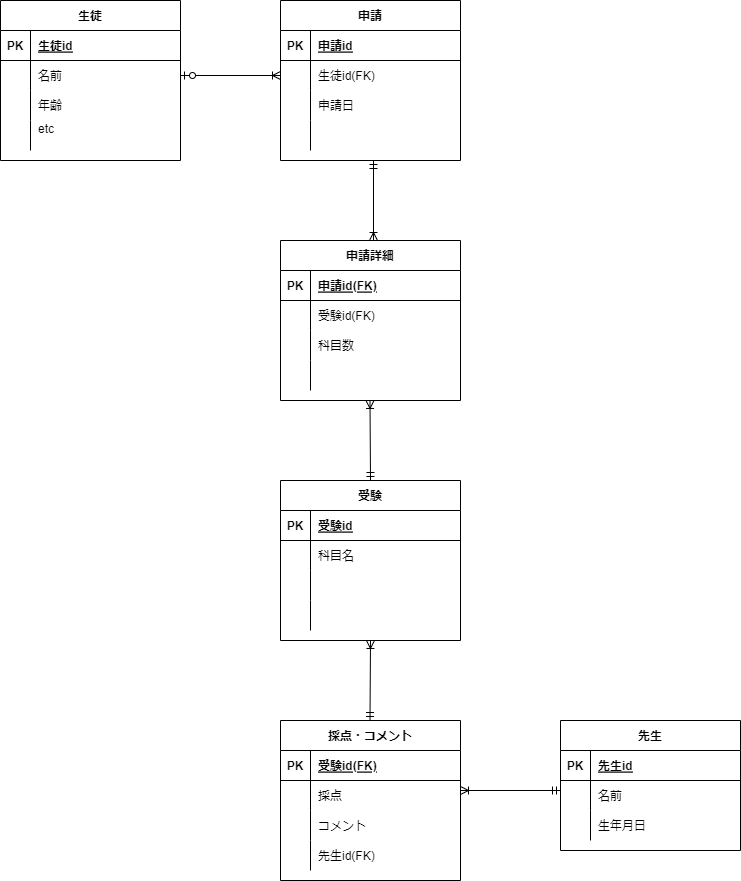

The diagram above was exported from draw.io. Its source (the exported page's mxGraphModel, read from the mxfile embedded in the PNG):
<mxGraphModel dx="791" dy="770" grid="1" gridSize="10" guides="1" tooltips="1" connect="1" arrows="1" fold="1" page="1" pageScale="1" pageWidth="827" pageHeight="1169" math="0" shadow="0">
  <root>
    <mxCell id="0" />
    <mxCell id="1" parent="0" />
    <mxCell id="2" value="生徒" style="shape=table;startSize=30;container=1;collapsible=1;childLayout=tableLayout;fixedRows=1;rowLines=0;fontStyle=1;align=center;resizeLast=1;" parent="1" vertex="1">
      <mxGeometry x="40" y="40" width="180" height="160" as="geometry" />
    </mxCell>
    <mxCell id="3" value="" style="shape=partialRectangle;collapsible=0;dropTarget=0;pointerEvents=0;fillColor=none;top=0;left=0;bottom=1;right=0;points=[[0,0.5],[1,0.5]];portConstraint=eastwest;" parent="2" vertex="1">
      <mxGeometry y="30" width="180" height="30" as="geometry" />
    </mxCell>
    <mxCell id="4" value="PK" style="shape=partialRectangle;connectable=0;fillColor=none;top=0;left=0;bottom=0;right=0;fontStyle=1;overflow=hidden;" parent="3" vertex="1">
      <mxGeometry width="30" height="30" as="geometry">
        <mxRectangle width="30" height="30" as="alternateBounds" />
      </mxGeometry>
    </mxCell>
    <mxCell id="5" value="生徒id" style="shape=partialRectangle;connectable=0;fillColor=none;top=0;left=0;bottom=0;right=0;align=left;spacingLeft=6;fontStyle=5;overflow=hidden;" parent="3" vertex="1">
      <mxGeometry x="30" width="150" height="30" as="geometry">
        <mxRectangle width="150" height="30" as="alternateBounds" />
      </mxGeometry>
    </mxCell>
    <mxCell id="6" value="" style="shape=partialRectangle;collapsible=0;dropTarget=0;pointerEvents=0;fillColor=none;top=0;left=0;bottom=0;right=0;points=[[0,0.5],[1,0.5]];portConstraint=eastwest;" parent="2" vertex="1">
      <mxGeometry y="60" width="180" height="30" as="geometry" />
    </mxCell>
    <mxCell id="7" value="" style="shape=partialRectangle;connectable=0;fillColor=none;top=0;left=0;bottom=0;right=0;editable=1;overflow=hidden;" parent="6" vertex="1">
      <mxGeometry width="30" height="30" as="geometry">
        <mxRectangle width="30" height="30" as="alternateBounds" />
      </mxGeometry>
    </mxCell>
    <mxCell id="8" value="名前" style="shape=partialRectangle;connectable=0;fillColor=none;top=0;left=0;bottom=0;right=0;align=left;spacingLeft=6;overflow=hidden;" parent="6" vertex="1">
      <mxGeometry x="30" width="150" height="30" as="geometry">
        <mxRectangle width="150" height="30" as="alternateBounds" />
      </mxGeometry>
    </mxCell>
    <mxCell id="9" value="" style="shape=partialRectangle;collapsible=0;dropTarget=0;pointerEvents=0;fillColor=none;top=0;left=0;bottom=0;right=0;points=[[0,0.5],[1,0.5]];portConstraint=eastwest;" parent="2" vertex="1">
      <mxGeometry y="90" width="180" height="30" as="geometry" />
    </mxCell>
    <mxCell id="10" value="" style="shape=partialRectangle;connectable=0;fillColor=none;top=0;left=0;bottom=0;right=0;editable=1;overflow=hidden;" parent="9" vertex="1">
      <mxGeometry width="30" height="30" as="geometry">
        <mxRectangle width="30" height="30" as="alternateBounds" />
      </mxGeometry>
    </mxCell>
    <mxCell id="11" value="年齢" style="shape=partialRectangle;connectable=0;fillColor=none;top=0;left=0;bottom=0;right=0;align=left;spacingLeft=6;overflow=hidden;" parent="9" vertex="1">
      <mxGeometry x="30" width="150" height="30" as="geometry">
        <mxRectangle width="150" height="30" as="alternateBounds" />
      </mxGeometry>
    </mxCell>
    <mxCell id="12" value="" style="shape=partialRectangle;collapsible=0;dropTarget=0;pointerEvents=0;fillColor=none;top=0;left=0;bottom=0;right=0;points=[[0,0.5],[1,0.5]];portConstraint=eastwest;" parent="2" vertex="1">
      <mxGeometry y="120" width="180" height="30" as="geometry" />
    </mxCell>
    <mxCell id="13" value="" style="shape=partialRectangle;connectable=0;fillColor=none;top=0;left=0;bottom=0;right=0;editable=1;overflow=hidden;" parent="12" vertex="1">
      <mxGeometry width="30" height="30" as="geometry">
        <mxRectangle width="30" height="30" as="alternateBounds" />
      </mxGeometry>
    </mxCell>
    <mxCell id="14" value="etc&#10;" style="shape=partialRectangle;connectable=0;fillColor=none;top=0;left=0;bottom=0;right=0;align=left;spacingLeft=6;overflow=hidden;" parent="12" vertex="1">
      <mxGeometry x="30" width="150" height="30" as="geometry">
        <mxRectangle width="150" height="30" as="alternateBounds" />
      </mxGeometry>
    </mxCell>
    <mxCell id="15" value="受験" style="shape=table;startSize=30;container=1;collapsible=1;childLayout=tableLayout;fixedRows=1;rowLines=0;fontStyle=1;align=center;resizeLast=1;" parent="1" vertex="1">
      <mxGeometry x="320" y="520" width="180" height="160" as="geometry" />
    </mxCell>
    <mxCell id="16" value="" style="shape=partialRectangle;collapsible=0;dropTarget=0;pointerEvents=0;fillColor=none;top=0;left=0;bottom=1;right=0;points=[[0,0.5],[1,0.5]];portConstraint=eastwest;" parent="15" vertex="1">
      <mxGeometry y="30" width="180" height="30" as="geometry" />
    </mxCell>
    <mxCell id="17" value="PK" style="shape=partialRectangle;connectable=0;fillColor=none;top=0;left=0;bottom=0;right=0;fontStyle=1;overflow=hidden;" parent="16" vertex="1">
      <mxGeometry width="30" height="30" as="geometry">
        <mxRectangle width="30" height="30" as="alternateBounds" />
      </mxGeometry>
    </mxCell>
    <mxCell id="18" value="受験id" style="shape=partialRectangle;connectable=0;fillColor=none;top=0;left=0;bottom=0;right=0;align=left;spacingLeft=6;fontStyle=5;overflow=hidden;" parent="16" vertex="1">
      <mxGeometry x="30" width="150" height="30" as="geometry">
        <mxRectangle width="150" height="30" as="alternateBounds" />
      </mxGeometry>
    </mxCell>
    <mxCell id="19" value="" style="shape=partialRectangle;collapsible=0;dropTarget=0;pointerEvents=0;fillColor=none;top=0;left=0;bottom=0;right=0;points=[[0,0.5],[1,0.5]];portConstraint=eastwest;" parent="15" vertex="1">
      <mxGeometry y="60" width="180" height="30" as="geometry" />
    </mxCell>
    <mxCell id="20" value="" style="shape=partialRectangle;connectable=0;fillColor=none;top=0;left=0;bottom=0;right=0;editable=1;overflow=hidden;" parent="19" vertex="1">
      <mxGeometry width="30" height="30" as="geometry">
        <mxRectangle width="30" height="30" as="alternateBounds" />
      </mxGeometry>
    </mxCell>
    <mxCell id="21" value="科目名" style="shape=partialRectangle;connectable=0;fillColor=none;top=0;left=0;bottom=0;right=0;align=left;spacingLeft=6;overflow=hidden;" parent="19" vertex="1">
      <mxGeometry x="30" width="150" height="30" as="geometry">
        <mxRectangle width="150" height="30" as="alternateBounds" />
      </mxGeometry>
    </mxCell>
    <mxCell id="22" value="" style="shape=partialRectangle;collapsible=0;dropTarget=0;pointerEvents=0;fillColor=none;top=0;left=0;bottom=0;right=0;points=[[0,0.5],[1,0.5]];portConstraint=eastwest;" parent="15" vertex="1">
      <mxGeometry y="90" width="180" height="30" as="geometry" />
    </mxCell>
    <mxCell id="23" value="" style="shape=partialRectangle;connectable=0;fillColor=none;top=0;left=0;bottom=0;right=0;editable=1;overflow=hidden;" parent="22" vertex="1">
      <mxGeometry width="30" height="30" as="geometry">
        <mxRectangle width="30" height="30" as="alternateBounds" />
      </mxGeometry>
    </mxCell>
    <mxCell id="24" value="" style="shape=partialRectangle;connectable=0;fillColor=none;top=0;left=0;bottom=0;right=0;align=left;spacingLeft=6;overflow=hidden;" parent="22" vertex="1">
      <mxGeometry x="30" width="150" height="30" as="geometry">
        <mxRectangle width="150" height="30" as="alternateBounds" />
      </mxGeometry>
    </mxCell>
    <mxCell id="25" value="" style="shape=partialRectangle;collapsible=0;dropTarget=0;pointerEvents=0;fillColor=none;top=0;left=0;bottom=0;right=0;points=[[0,0.5],[1,0.5]];portConstraint=eastwest;" parent="15" vertex="1">
      <mxGeometry y="120" width="180" height="30" as="geometry" />
    </mxCell>
    <mxCell id="26" value="" style="shape=partialRectangle;connectable=0;fillColor=none;top=0;left=0;bottom=0;right=0;editable=1;overflow=hidden;" parent="25" vertex="1">
      <mxGeometry width="30" height="30" as="geometry">
        <mxRectangle width="30" height="30" as="alternateBounds" />
      </mxGeometry>
    </mxCell>
    <mxCell id="27" value="" style="shape=partialRectangle;connectable=0;fillColor=none;top=0;left=0;bottom=0;right=0;align=left;spacingLeft=6;overflow=hidden;" parent="25" vertex="1">
      <mxGeometry x="30" width="150" height="30" as="geometry">
        <mxRectangle width="150" height="30" as="alternateBounds" />
      </mxGeometry>
    </mxCell>
    <mxCell id="28" value="先生" style="shape=table;startSize=30;container=1;collapsible=1;childLayout=tableLayout;fixedRows=1;rowLines=0;fontStyle=1;align=center;resizeLast=1;" parent="1" vertex="1">
      <mxGeometry x="600" y="760" width="180" height="130" as="geometry" />
    </mxCell>
    <mxCell id="29" value="" style="shape=partialRectangle;collapsible=0;dropTarget=0;pointerEvents=0;fillColor=none;top=0;left=0;bottom=1;right=0;points=[[0,0.5],[1,0.5]];portConstraint=eastwest;" parent="28" vertex="1">
      <mxGeometry y="30" width="180" height="30" as="geometry" />
    </mxCell>
    <mxCell id="30" value="PK" style="shape=partialRectangle;connectable=0;fillColor=none;top=0;left=0;bottom=0;right=0;fontStyle=1;overflow=hidden;" parent="29" vertex="1">
      <mxGeometry width="30" height="30" as="geometry">
        <mxRectangle width="30" height="30" as="alternateBounds" />
      </mxGeometry>
    </mxCell>
    <mxCell id="31" value="先生id" style="shape=partialRectangle;connectable=0;fillColor=none;top=0;left=0;bottom=0;right=0;align=left;spacingLeft=6;fontStyle=5;overflow=hidden;" parent="29" vertex="1">
      <mxGeometry x="30" width="150" height="30" as="geometry">
        <mxRectangle width="150" height="30" as="alternateBounds" />
      </mxGeometry>
    </mxCell>
    <mxCell id="32" value="" style="shape=partialRectangle;collapsible=0;dropTarget=0;pointerEvents=0;fillColor=none;top=0;left=0;bottom=0;right=0;points=[[0,0.5],[1,0.5]];portConstraint=eastwest;" parent="28" vertex="1">
      <mxGeometry y="60" width="180" height="30" as="geometry" />
    </mxCell>
    <mxCell id="33" value="" style="shape=partialRectangle;connectable=0;fillColor=none;top=0;left=0;bottom=0;right=0;editable=1;overflow=hidden;" parent="32" vertex="1">
      <mxGeometry width="30" height="30" as="geometry">
        <mxRectangle width="30" height="30" as="alternateBounds" />
      </mxGeometry>
    </mxCell>
    <mxCell id="34" value="名前" style="shape=partialRectangle;connectable=0;fillColor=none;top=0;left=0;bottom=0;right=0;align=left;spacingLeft=6;overflow=hidden;" parent="32" vertex="1">
      <mxGeometry x="30" width="150" height="30" as="geometry">
        <mxRectangle width="150" height="30" as="alternateBounds" />
      </mxGeometry>
    </mxCell>
    <mxCell id="35" value="" style="shape=partialRectangle;collapsible=0;dropTarget=0;pointerEvents=0;fillColor=none;top=0;left=0;bottom=0;right=0;points=[[0,0.5],[1,0.5]];portConstraint=eastwest;" parent="28" vertex="1">
      <mxGeometry y="90" width="180" height="30" as="geometry" />
    </mxCell>
    <mxCell id="36" value="" style="shape=partialRectangle;connectable=0;fillColor=none;top=0;left=0;bottom=0;right=0;editable=1;overflow=hidden;" parent="35" vertex="1">
      <mxGeometry width="30" height="30" as="geometry">
        <mxRectangle width="30" height="30" as="alternateBounds" />
      </mxGeometry>
    </mxCell>
    <mxCell id="37" value="生年月日" style="shape=partialRectangle;connectable=0;fillColor=none;top=0;left=0;bottom=0;right=0;align=left;spacingLeft=6;overflow=hidden;" parent="35" vertex="1">
      <mxGeometry x="30" width="150" height="30" as="geometry">
        <mxRectangle width="150" height="30" as="alternateBounds" />
      </mxGeometry>
    </mxCell>
    <mxCell id="41" value="採点・コメント" style="shape=table;startSize=30;container=1;collapsible=1;childLayout=tableLayout;fixedRows=1;rowLines=0;fontStyle=1;align=center;resizeLast=1;" parent="1" vertex="1">
      <mxGeometry x="320" y="760" width="180" height="160" as="geometry" />
    </mxCell>
    <mxCell id="42" value="" style="shape=partialRectangle;collapsible=0;dropTarget=0;pointerEvents=0;fillColor=none;top=0;left=0;bottom=1;right=0;points=[[0,0.5],[1,0.5]];portConstraint=eastwest;" parent="41" vertex="1">
      <mxGeometry y="30" width="180" height="30" as="geometry" />
    </mxCell>
    <mxCell id="43" value="PK" style="shape=partialRectangle;connectable=0;fillColor=none;top=0;left=0;bottom=0;right=0;fontStyle=1;overflow=hidden;" parent="42" vertex="1">
      <mxGeometry width="30" height="30" as="geometry">
        <mxRectangle width="30" height="30" as="alternateBounds" />
      </mxGeometry>
    </mxCell>
    <mxCell id="44" value="受験id(FK)" style="shape=partialRectangle;connectable=0;fillColor=none;top=0;left=0;bottom=0;right=0;align=left;spacingLeft=6;fontStyle=5;overflow=hidden;" parent="42" vertex="1">
      <mxGeometry x="30" width="150" height="30" as="geometry">
        <mxRectangle width="150" height="30" as="alternateBounds" />
      </mxGeometry>
    </mxCell>
    <mxCell id="45" value="" style="shape=partialRectangle;collapsible=0;dropTarget=0;pointerEvents=0;fillColor=none;top=0;left=0;bottom=0;right=0;points=[[0,0.5],[1,0.5]];portConstraint=eastwest;" parent="41" vertex="1">
      <mxGeometry y="60" width="180" height="30" as="geometry" />
    </mxCell>
    <mxCell id="46" value="" style="shape=partialRectangle;connectable=0;fillColor=none;top=0;left=0;bottom=0;right=0;editable=1;overflow=hidden;" parent="45" vertex="1">
      <mxGeometry width="30" height="30" as="geometry">
        <mxRectangle width="30" height="30" as="alternateBounds" />
      </mxGeometry>
    </mxCell>
    <mxCell id="47" value="採点" style="shape=partialRectangle;connectable=0;fillColor=none;top=0;left=0;bottom=0;right=0;align=left;spacingLeft=6;overflow=hidden;" parent="45" vertex="1">
      <mxGeometry x="30" width="150" height="30" as="geometry">
        <mxRectangle width="150" height="30" as="alternateBounds" />
      </mxGeometry>
    </mxCell>
    <mxCell id="48" value="" style="shape=partialRectangle;collapsible=0;dropTarget=0;pointerEvents=0;fillColor=none;top=0;left=0;bottom=0;right=0;points=[[0,0.5],[1,0.5]];portConstraint=eastwest;" parent="41" vertex="1">
      <mxGeometry y="90" width="180" height="30" as="geometry" />
    </mxCell>
    <mxCell id="49" value="" style="shape=partialRectangle;connectable=0;fillColor=none;top=0;left=0;bottom=0;right=0;editable=1;overflow=hidden;" parent="48" vertex="1">
      <mxGeometry width="30" height="30" as="geometry">
        <mxRectangle width="30" height="30" as="alternateBounds" />
      </mxGeometry>
    </mxCell>
    <mxCell id="50" value="コメント" style="shape=partialRectangle;connectable=0;fillColor=none;top=0;left=0;bottom=0;right=0;align=left;spacingLeft=6;overflow=hidden;" parent="48" vertex="1">
      <mxGeometry x="30" width="150" height="30" as="geometry">
        <mxRectangle width="150" height="30" as="alternateBounds" />
      </mxGeometry>
    </mxCell>
    <mxCell id="51" value="" style="shape=partialRectangle;collapsible=0;dropTarget=0;pointerEvents=0;fillColor=none;top=0;left=0;bottom=0;right=0;points=[[0,0.5],[1,0.5]];portConstraint=eastwest;" parent="41" vertex="1">
      <mxGeometry y="120" width="180" height="30" as="geometry" />
    </mxCell>
    <mxCell id="52" value="" style="shape=partialRectangle;connectable=0;fillColor=none;top=0;left=0;bottom=0;right=0;editable=1;overflow=hidden;" parent="51" vertex="1">
      <mxGeometry width="30" height="30" as="geometry">
        <mxRectangle width="30" height="30" as="alternateBounds" />
      </mxGeometry>
    </mxCell>
    <mxCell id="53" value="先生id(FK)" style="shape=partialRectangle;connectable=0;fillColor=none;top=0;left=0;bottom=0;right=0;align=left;spacingLeft=6;overflow=hidden;" parent="51" vertex="1">
      <mxGeometry x="30" width="150" height="30" as="geometry">
        <mxRectangle width="150" height="30" as="alternateBounds" />
      </mxGeometry>
    </mxCell>
    <mxCell id="54" value="申請" style="shape=table;startSize=30;container=1;collapsible=1;childLayout=tableLayout;fixedRows=1;rowLines=0;fontStyle=1;align=center;resizeLast=1;" parent="1" vertex="1">
      <mxGeometry x="320" y="40" width="180" height="160" as="geometry" />
    </mxCell>
    <mxCell id="55" value="" style="shape=partialRectangle;collapsible=0;dropTarget=0;pointerEvents=0;fillColor=none;top=0;left=0;bottom=1;right=0;points=[[0,0.5],[1,0.5]];portConstraint=eastwest;" parent="54" vertex="1">
      <mxGeometry y="30" width="180" height="30" as="geometry" />
    </mxCell>
    <mxCell id="56" value="PK" style="shape=partialRectangle;connectable=0;fillColor=none;top=0;left=0;bottom=0;right=0;fontStyle=1;overflow=hidden;" parent="55" vertex="1">
      <mxGeometry width="30" height="30" as="geometry">
        <mxRectangle width="30" height="30" as="alternateBounds" />
      </mxGeometry>
    </mxCell>
    <mxCell id="57" value="申請id" style="shape=partialRectangle;connectable=0;fillColor=none;top=0;left=0;bottom=0;right=0;align=left;spacingLeft=6;fontStyle=5;overflow=hidden;" parent="55" vertex="1">
      <mxGeometry x="30" width="150" height="30" as="geometry">
        <mxRectangle width="150" height="30" as="alternateBounds" />
      </mxGeometry>
    </mxCell>
    <mxCell id="58" value="" style="shape=partialRectangle;collapsible=0;dropTarget=0;pointerEvents=0;fillColor=none;top=0;left=0;bottom=0;right=0;points=[[0,0.5],[1,0.5]];portConstraint=eastwest;" parent="54" vertex="1">
      <mxGeometry y="60" width="180" height="30" as="geometry" />
    </mxCell>
    <mxCell id="59" value="" style="shape=partialRectangle;connectable=0;fillColor=none;top=0;left=0;bottom=0;right=0;editable=1;overflow=hidden;" parent="58" vertex="1">
      <mxGeometry width="30" height="30" as="geometry">
        <mxRectangle width="30" height="30" as="alternateBounds" />
      </mxGeometry>
    </mxCell>
    <mxCell id="60" value="生徒id(FK)" style="shape=partialRectangle;connectable=0;fillColor=none;top=0;left=0;bottom=0;right=0;align=left;spacingLeft=6;overflow=hidden;" parent="58" vertex="1">
      <mxGeometry x="30" width="150" height="30" as="geometry">
        <mxRectangle width="150" height="30" as="alternateBounds" />
      </mxGeometry>
    </mxCell>
    <mxCell id="61" value="" style="shape=partialRectangle;collapsible=0;dropTarget=0;pointerEvents=0;fillColor=none;top=0;left=0;bottom=0;right=0;points=[[0,0.5],[1,0.5]];portConstraint=eastwest;" parent="54" vertex="1">
      <mxGeometry y="90" width="180" height="30" as="geometry" />
    </mxCell>
    <mxCell id="62" value="" style="shape=partialRectangle;connectable=0;fillColor=none;top=0;left=0;bottom=0;right=0;editable=1;overflow=hidden;" parent="61" vertex="1">
      <mxGeometry width="30" height="30" as="geometry">
        <mxRectangle width="30" height="30" as="alternateBounds" />
      </mxGeometry>
    </mxCell>
    <mxCell id="63" value="申請日" style="shape=partialRectangle;connectable=0;fillColor=none;top=0;left=0;bottom=0;right=0;align=left;spacingLeft=6;overflow=hidden;" parent="61" vertex="1">
      <mxGeometry x="30" width="150" height="30" as="geometry">
        <mxRectangle width="150" height="30" as="alternateBounds" />
      </mxGeometry>
    </mxCell>
    <mxCell id="64" value="" style="shape=partialRectangle;collapsible=0;dropTarget=0;pointerEvents=0;fillColor=none;top=0;left=0;bottom=0;right=0;points=[[0,0.5],[1,0.5]];portConstraint=eastwest;" parent="54" vertex="1">
      <mxGeometry y="120" width="180" height="30" as="geometry" />
    </mxCell>
    <mxCell id="65" value="" style="shape=partialRectangle;connectable=0;fillColor=none;top=0;left=0;bottom=0;right=0;editable=1;overflow=hidden;" parent="64" vertex="1">
      <mxGeometry width="30" height="30" as="geometry">
        <mxRectangle width="30" height="30" as="alternateBounds" />
      </mxGeometry>
    </mxCell>
    <mxCell id="66" value="" style="shape=partialRectangle;connectable=0;fillColor=none;top=0;left=0;bottom=0;right=0;align=left;spacingLeft=6;overflow=hidden;" parent="64" vertex="1">
      <mxGeometry x="30" width="150" height="30" as="geometry">
        <mxRectangle width="150" height="30" as="alternateBounds" />
      </mxGeometry>
    </mxCell>
    <mxCell id="67" value="申請詳細" style="shape=table;startSize=30;container=1;collapsible=1;childLayout=tableLayout;fixedRows=1;rowLines=0;fontStyle=1;align=center;resizeLast=1;" parent="1" vertex="1">
      <mxGeometry x="320" y="280" width="180" height="160" as="geometry" />
    </mxCell>
    <mxCell id="68" value="" style="shape=partialRectangle;collapsible=0;dropTarget=0;pointerEvents=0;fillColor=none;top=0;left=0;bottom=1;right=0;points=[[0,0.5],[1,0.5]];portConstraint=eastwest;" parent="67" vertex="1">
      <mxGeometry y="30" width="180" height="30" as="geometry" />
    </mxCell>
    <mxCell id="69" value="PK" style="shape=partialRectangle;connectable=0;fillColor=none;top=0;left=0;bottom=0;right=0;fontStyle=1;overflow=hidden;" parent="68" vertex="1">
      <mxGeometry width="30" height="30" as="geometry">
        <mxRectangle width="30" height="30" as="alternateBounds" />
      </mxGeometry>
    </mxCell>
    <mxCell id="70" value="申請id(FK)" style="shape=partialRectangle;connectable=0;fillColor=none;top=0;left=0;bottom=0;right=0;align=left;spacingLeft=6;fontStyle=5;overflow=hidden;" parent="68" vertex="1">
      <mxGeometry x="30" width="150" height="30" as="geometry">
        <mxRectangle width="150" height="30" as="alternateBounds" />
      </mxGeometry>
    </mxCell>
    <mxCell id="71" value="" style="shape=partialRectangle;collapsible=0;dropTarget=0;pointerEvents=0;fillColor=none;top=0;left=0;bottom=0;right=0;points=[[0,0.5],[1,0.5]];portConstraint=eastwest;" parent="67" vertex="1">
      <mxGeometry y="60" width="180" height="30" as="geometry" />
    </mxCell>
    <mxCell id="72" value="" style="shape=partialRectangle;connectable=0;fillColor=none;top=0;left=0;bottom=0;right=0;editable=1;overflow=hidden;" parent="71" vertex="1">
      <mxGeometry width="30" height="30" as="geometry">
        <mxRectangle width="30" height="30" as="alternateBounds" />
      </mxGeometry>
    </mxCell>
    <mxCell id="73" value="受験id(FK)" style="shape=partialRectangle;connectable=0;fillColor=none;top=0;left=0;bottom=0;right=0;align=left;spacingLeft=6;overflow=hidden;" parent="71" vertex="1">
      <mxGeometry x="30" width="150" height="30" as="geometry">
        <mxRectangle width="150" height="30" as="alternateBounds" />
      </mxGeometry>
    </mxCell>
    <mxCell id="74" value="" style="shape=partialRectangle;collapsible=0;dropTarget=0;pointerEvents=0;fillColor=none;top=0;left=0;bottom=0;right=0;points=[[0,0.5],[1,0.5]];portConstraint=eastwest;" parent="67" vertex="1">
      <mxGeometry y="90" width="180" height="30" as="geometry" />
    </mxCell>
    <mxCell id="75" value="" style="shape=partialRectangle;connectable=0;fillColor=none;top=0;left=0;bottom=0;right=0;editable=1;overflow=hidden;" parent="74" vertex="1">
      <mxGeometry width="30" height="30" as="geometry">
        <mxRectangle width="30" height="30" as="alternateBounds" />
      </mxGeometry>
    </mxCell>
    <mxCell id="76" value="科目数" style="shape=partialRectangle;connectable=0;fillColor=none;top=0;left=0;bottom=0;right=0;align=left;spacingLeft=6;overflow=hidden;" parent="74" vertex="1">
      <mxGeometry x="30" width="150" height="30" as="geometry">
        <mxRectangle width="150" height="30" as="alternateBounds" />
      </mxGeometry>
    </mxCell>
    <mxCell id="77" value="" style="shape=partialRectangle;collapsible=0;dropTarget=0;pointerEvents=0;fillColor=none;top=0;left=0;bottom=0;right=0;points=[[0,0.5],[1,0.5]];portConstraint=eastwest;" parent="67" vertex="1">
      <mxGeometry y="120" width="180" height="30" as="geometry" />
    </mxCell>
    <mxCell id="78" value="" style="shape=partialRectangle;connectable=0;fillColor=none;top=0;left=0;bottom=0;right=0;editable=1;overflow=hidden;" parent="77" vertex="1">
      <mxGeometry width="30" height="30" as="geometry">
        <mxRectangle width="30" height="30" as="alternateBounds" />
      </mxGeometry>
    </mxCell>
    <mxCell id="79" value="" style="shape=partialRectangle;connectable=0;fillColor=none;top=0;left=0;bottom=0;right=0;align=left;spacingLeft=6;overflow=hidden;" parent="77" vertex="1">
      <mxGeometry x="30" width="150" height="30" as="geometry">
        <mxRectangle width="150" height="30" as="alternateBounds" />
      </mxGeometry>
    </mxCell>
    <mxCell id="80" value="" style="fontSize=12;html=1;endArrow=ERoneToMany;startArrow=ERzeroToOne;entryX=0;entryY=0.5;entryDx=0;entryDy=0;exitX=1;exitY=0.5;exitDx=0;exitDy=0;" parent="1" source="6" target="58" edge="1">
      <mxGeometry width="100" height="100" relative="1" as="geometry">
        <mxPoint x="220" y="122.25" as="sourcePoint" />
        <mxPoint x="300" y="118" as="targetPoint" />
      </mxGeometry>
    </mxCell>
    <mxCell id="81" value="" style="fontSize=12;html=1;endArrow=ERoneToMany;startArrow=ERmandOne;" parent="1" edge="1">
      <mxGeometry width="100" height="100" relative="1" as="geometry">
        <mxPoint x="410" y="520" as="sourcePoint" />
        <mxPoint x="409.5" y="440" as="targetPoint" />
      </mxGeometry>
    </mxCell>
    <mxCell id="82" value="" style="fontSize=12;html=1;endArrow=ERoneToMany;startArrow=ERmandOne;" parent="1" edge="1">
      <mxGeometry width="100" height="100" relative="1" as="geometry">
        <mxPoint x="409.5" y="760" as="sourcePoint" />
        <mxPoint x="410" y="680" as="targetPoint" />
      </mxGeometry>
    </mxCell>
    <mxCell id="83" value="" style="fontSize=12;html=1;endArrow=ERoneToMany;startArrow=ERmandOne;" parent="1" edge="1">
      <mxGeometry width="100" height="100" relative="1" as="geometry">
        <mxPoint x="413" y="200" as="sourcePoint" />
        <mxPoint x="413" y="280" as="targetPoint" />
      </mxGeometry>
    </mxCell>
    <mxCell id="85" value="" style="fontSize=12;html=1;endArrow=ERoneToMany;startArrow=ERmandOne;" parent="1" edge="1">
      <mxGeometry width="100" height="100" relative="1" as="geometry">
        <mxPoint x="600" y="830" as="sourcePoint" />
        <mxPoint x="500" y="830" as="targetPoint" />
      </mxGeometry>
    </mxCell>
  </root>
</mxGraphModel>